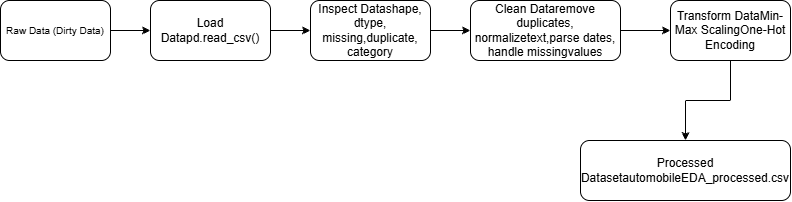

The diagram above was exported from draw.io. Its source (the exported page's mxGraphModel, read from the mxfile embedded in the PNG):
<mxGraphModel dx="774" dy="451" grid="1" gridSize="10" guides="1" tooltips="1" connect="1" arrows="1" fold="1" page="1" pageScale="1" pageWidth="850" pageHeight="1100" math="0" shadow="0">
  <root>
    <mxCell id="0" />
    <mxCell id="1" parent="0" />
    <mxCell id="dEljFIPxT8l8krvnEFl8-3" edge="1" parent="1" source="dEljFIPxT8l8krvnEFl8-1" style="edgeStyle=orthogonalEdgeStyle;rounded=0;orthogonalLoop=1;jettySize=auto;html=1;defaultLabelBackgroundColor=page;" target="dEljFIPxT8l8krvnEFl8-2" value="">
      <mxGeometry relative="1" as="geometry" />
    </mxCell>
    <mxCell id="dEljFIPxT8l8krvnEFl8-1" parent="1" style="rounded=1;whiteSpace=wrap;html=1;roundedPerimeter=1;" value="&lt;font style=&quot;font-size: 10px;&quot;&gt;Raw Data (Dirty Data)&lt;/font&gt;" vertex="1">
      <mxGeometry height="60" width="110" x="50" y="80" as="geometry" />
    </mxCell>
    <mxCell id="dEljFIPxT8l8krvnEFl8-5" edge="1" parent="1" source="dEljFIPxT8l8krvnEFl8-2" style="edgeStyle=orthogonalEdgeStyle;rounded=0;orthogonalLoop=1;jettySize=auto;html=1;defaultLabelBackgroundColor=page;" target="dEljFIPxT8l8krvnEFl8-4" value="">
      <mxGeometry relative="1" as="geometry" />
    </mxCell>
    <mxCell id="dEljFIPxT8l8krvnEFl8-2" parent="1" style="whiteSpace=wrap;html=1;rounded=1;roundedPerimeter=1;" value="Load Datapd.read_csv()" vertex="1">
      <mxGeometry height="60" width="120" x="200" y="80" as="geometry" />
    </mxCell>
    <mxCell id="dEljFIPxT8l8krvnEFl8-7" edge="1" parent="1" source="dEljFIPxT8l8krvnEFl8-4" style="edgeStyle=orthogonalEdgeStyle;rounded=0;orthogonalLoop=1;jettySize=auto;html=1;defaultLabelBackgroundColor=page;" target="dEljFIPxT8l8krvnEFl8-6" value="">
      <mxGeometry relative="1" as="geometry" />
    </mxCell>
    <mxCell id="dEljFIPxT8l8krvnEFl8-4" parent="1" style="whiteSpace=wrap;html=1;rounded=1;roundedPerimeter=1;" value="Inspect Datashape, dtype, missing,duplicate, category" vertex="1">
      <mxGeometry height="60" width="120" x="360" y="80" as="geometry" />
    </mxCell>
    <mxCell id="dEljFIPxT8l8krvnEFl8-9" edge="1" parent="1" source="dEljFIPxT8l8krvnEFl8-6" style="edgeStyle=orthogonalEdgeStyle;rounded=0;orthogonalLoop=1;jettySize=auto;html=1;defaultLabelBackgroundColor=page;" target="dEljFIPxT8l8krvnEFl8-8" value="">
      <mxGeometry relative="1" as="geometry" />
    </mxCell>
    <mxCell id="dEljFIPxT8l8krvnEFl8-6" parent="1" style="whiteSpace=wrap;html=1;rounded=1;roundedPerimeter=1;" value="Clean Dataremove duplicates, normalizetext,parse dates, handle missingvalues" vertex="1">
      <mxGeometry height="60" width="150" x="520" y="80" as="geometry" />
    </mxCell>
    <mxCell id="dEljFIPxT8l8krvnEFl8-11" edge="1" parent="1" source="dEljFIPxT8l8krvnEFl8-8" style="edgeStyle=orthogonalEdgeStyle;rounded=0;orthogonalLoop=1;jettySize=auto;html=1;defaultLabelBackgroundColor=page;" target="dEljFIPxT8l8krvnEFl8-10" value="">
      <mxGeometry relative="1" as="geometry" />
    </mxCell>
    <mxCell id="dEljFIPxT8l8krvnEFl8-8" parent="1" style="whiteSpace=wrap;html=1;rounded=1;roundedPerimeter=1;" value="Transform DataMin-Max ScalingOne-Hot Encoding" vertex="1">
      <mxGeometry height="60" width="120" x="720" y="80" as="geometry" />
    </mxCell>
    <mxCell id="dEljFIPxT8l8krvnEFl8-10" parent="1" style="whiteSpace=wrap;html=1;rounded=1;roundedPerimeter=1;" value="Processed DatasetautomobileEDA_processed.csv" vertex="1">
      <mxGeometry height="60" width="210" x="630" y="220" as="geometry" />
    </mxCell>
  </root>
</mxGraphModel>